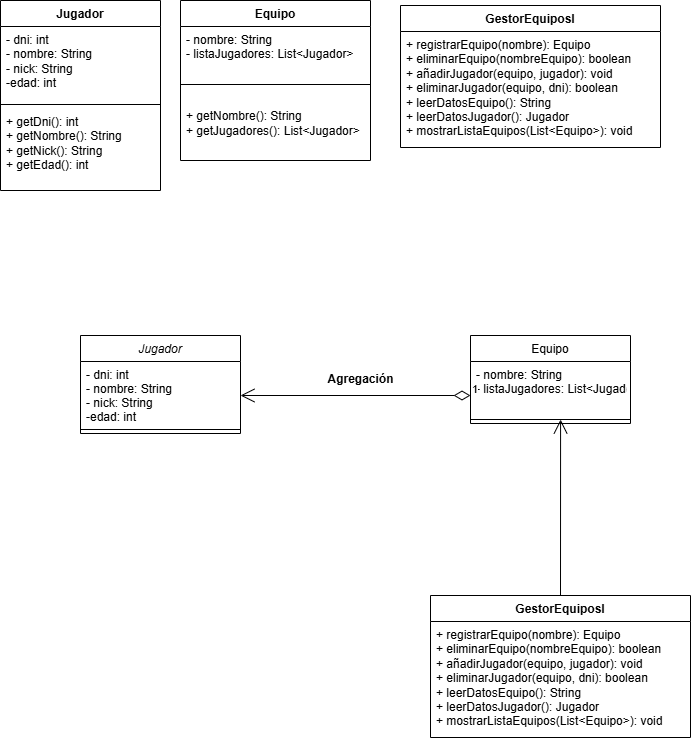

The diagram above was exported from draw.io. Its source (the exported page's mxGraphModel, read from the mxfile embedded in the PNG):
<mxGraphModel dx="1111" dy="473" grid="1" gridSize="10" guides="1" tooltips="1" connect="1" arrows="1" fold="1" page="1" pageScale="1" pageWidth="827" pageHeight="1169" math="0" shadow="0">
  <root>
    <mxCell id="WIyWlLk6GJQsqaUBKTNV-0" />
    <mxCell id="WIyWlLk6GJQsqaUBKTNV-1" parent="WIyWlLk6GJQsqaUBKTNV-0" />
    <mxCell id="zkfFHV4jXpPFQw0GAbJ--0" value="Jugador" style="swimlane;fontStyle=2;align=center;verticalAlign=top;childLayout=stackLayout;horizontal=1;startSize=26;horizontalStack=0;resizeParent=1;resizeLast=0;collapsible=1;marginBottom=0;rounded=0;shadow=0;strokeWidth=1;" parent="WIyWlLk6GJQsqaUBKTNV-1" vertex="1">
      <mxGeometry x="130" y="380" width="160" height="98" as="geometry">
        <mxRectangle x="230" y="140" width="160" height="26" as="alternateBounds" />
      </mxGeometry>
    </mxCell>
    <mxCell id="zkfFHV4jXpPFQw0GAbJ--1" value="- dni: int&#10;- nombre: String   &#10;- nick: String&#10;-edad: int" style="text;align=left;verticalAlign=top;spacingLeft=4;spacingRight=4;overflow=hidden;rotatable=0;points=[[0,0.5],[1,0.5]];portConstraint=eastwest;" parent="zkfFHV4jXpPFQw0GAbJ--0" vertex="1">
      <mxGeometry y="26" width="160" height="64" as="geometry" />
    </mxCell>
    <mxCell id="zkfFHV4jXpPFQw0GAbJ--4" value="" style="line;html=1;strokeWidth=1;align=left;verticalAlign=middle;spacingTop=-1;spacingLeft=3;spacingRight=3;rotatable=0;labelPosition=right;points=[];portConstraint=eastwest;" parent="zkfFHV4jXpPFQw0GAbJ--0" vertex="1">
      <mxGeometry y="90" width="160" height="8" as="geometry" />
    </mxCell>
    <mxCell id="zkfFHV4jXpPFQw0GAbJ--17" value="Equipo" style="swimlane;fontStyle=0;align=center;verticalAlign=top;childLayout=stackLayout;horizontal=1;startSize=26;horizontalStack=0;resizeParent=1;resizeLast=0;collapsible=1;marginBottom=0;rounded=0;shadow=0;strokeWidth=1;" parent="WIyWlLk6GJQsqaUBKTNV-1" vertex="1">
      <mxGeometry x="520" y="380" width="160" height="88" as="geometry">
        <mxRectangle x="550" y="140" width="160" height="26" as="alternateBounds" />
      </mxGeometry>
    </mxCell>
    <mxCell id="zkfFHV4jXpPFQw0GAbJ--18" value="- nombre: String            &#10;- listaJugadores: List&lt;Jugador&gt;" style="text;align=left;verticalAlign=top;spacingLeft=4;spacingRight=4;overflow=hidden;rotatable=0;points=[[0,0.5],[1,0.5]];portConstraint=eastwest;" parent="zkfFHV4jXpPFQw0GAbJ--17" vertex="1">
      <mxGeometry y="26" width="160" height="54" as="geometry" />
    </mxCell>
    <mxCell id="zkfFHV4jXpPFQw0GAbJ--23" value="" style="line;html=1;strokeWidth=1;align=left;verticalAlign=middle;spacingTop=-1;spacingLeft=3;spacingRight=3;rotatable=0;labelPosition=right;points=[];portConstraint=eastwest;" parent="zkfFHV4jXpPFQw0GAbJ--17" vertex="1">
      <mxGeometry y="80" width="160" height="8" as="geometry" />
    </mxCell>
    <mxCell id="bgjZviP4GhPwzDQfhzh1-17" value="Jugador" style="swimlane;fontStyle=1;align=center;verticalAlign=top;childLayout=stackLayout;horizontal=1;startSize=26;horizontalStack=0;resizeParent=1;resizeParentMax=0;resizeLast=0;collapsible=1;marginBottom=0;whiteSpace=wrap;html=1;" vertex="1" parent="WIyWlLk6GJQsqaUBKTNV-1">
      <mxGeometry x="50" y="45" width="160" height="190" as="geometry" />
    </mxCell>
    <mxCell id="bgjZviP4GhPwzDQfhzh1-18" value="&lt;div&gt;- dni: int&lt;/div&gt;&lt;div&gt;&lt;span style=&quot;background-color: transparent; color: light-dark(rgb(0, 0, 0), rgb(255, 255, 255));&quot;&gt;- nombre: String&amp;nbsp;&amp;nbsp;&lt;/span&gt;&amp;nbsp;&lt;/div&gt;&lt;div&gt;&lt;span style=&quot;background-color: transparent; color: light-dark(rgb(0, 0, 0), rgb(255, 255, 255));&quot;&gt;- nick: String&lt;/span&gt;&lt;/div&gt;&lt;div&gt;&lt;span style=&quot;background-color: transparent; color: light-dark(rgb(0, 0, 0), rgb(255, 255, 255));&quot;&gt;-edad: int&lt;/span&gt;&lt;/div&gt;" style="text;strokeColor=none;fillColor=none;align=left;verticalAlign=top;spacingLeft=4;spacingRight=4;overflow=hidden;rotatable=0;points=[[0,0.5],[1,0.5]];portConstraint=eastwest;whiteSpace=wrap;html=1;" vertex="1" parent="bgjZviP4GhPwzDQfhzh1-17">
      <mxGeometry y="26" width="160" height="74" as="geometry" />
    </mxCell>
    <mxCell id="bgjZviP4GhPwzDQfhzh1-19" value="" style="line;strokeWidth=1;fillColor=none;align=left;verticalAlign=middle;spacingTop=-1;spacingLeft=3;spacingRight=3;rotatable=0;labelPosition=right;points=[];portConstraint=eastwest;strokeColor=inherit;" vertex="1" parent="bgjZviP4GhPwzDQfhzh1-17">
      <mxGeometry y="100" width="160" height="8" as="geometry" />
    </mxCell>
    <mxCell id="bgjZviP4GhPwzDQfhzh1-20" value="&lt;div&gt;+ getDni(): int&lt;/div&gt;&lt;div&gt;+ getNombre(): String&amp;nbsp;&lt;/div&gt;&lt;div&gt;+ getNick(): String&amp;nbsp;&amp;nbsp;&lt;/div&gt;&lt;div&gt;+ getEdad(): int&amp;nbsp;&lt;/div&gt;" style="text;strokeColor=none;fillColor=none;align=left;verticalAlign=top;spacingLeft=4;spacingRight=4;overflow=hidden;rotatable=0;points=[[0,0.5],[1,0.5]];portConstraint=eastwest;whiteSpace=wrap;html=1;" vertex="1" parent="bgjZviP4GhPwzDQfhzh1-17">
      <mxGeometry y="108" width="160" height="82" as="geometry" />
    </mxCell>
    <mxCell id="bgjZviP4GhPwzDQfhzh1-21" value="Equipo" style="swimlane;fontStyle=1;align=center;verticalAlign=top;childLayout=stackLayout;horizontal=1;startSize=26;horizontalStack=0;resizeParent=1;resizeParentMax=0;resizeLast=0;collapsible=1;marginBottom=0;whiteSpace=wrap;html=1;" vertex="1" parent="WIyWlLk6GJQsqaUBKTNV-1">
      <mxGeometry x="230" y="45" width="190" height="160" as="geometry" />
    </mxCell>
    <mxCell id="bgjZviP4GhPwzDQfhzh1-22" value="&lt;div&gt;- nombre: String&amp;nbsp; &amp;nbsp; &amp;nbsp; &amp;nbsp; &amp;nbsp; &amp;nbsp;&amp;nbsp;&lt;/div&gt;&lt;div&gt;&lt;span style=&quot;background-color: transparent; color: light-dark(rgb(0, 0, 0), rgb(255, 255, 255));&quot;&gt;- listaJugadores: List&amp;lt;Jugador&amp;gt;&lt;/span&gt;&lt;/div&gt;" style="text;strokeColor=none;fillColor=none;align=left;verticalAlign=top;spacingLeft=4;spacingRight=4;overflow=hidden;rotatable=0;points=[[0,0.5],[1,0.5]];portConstraint=eastwest;whiteSpace=wrap;html=1;" vertex="1" parent="bgjZviP4GhPwzDQfhzh1-21">
      <mxGeometry y="26" width="190" height="54" as="geometry" />
    </mxCell>
    <mxCell id="bgjZviP4GhPwzDQfhzh1-23" value="" style="line;strokeWidth=1;fillColor=none;align=left;verticalAlign=middle;spacingTop=-1;spacingLeft=3;spacingRight=3;rotatable=0;labelPosition=right;points=[];portConstraint=eastwest;strokeColor=inherit;" vertex="1" parent="bgjZviP4GhPwzDQfhzh1-21">
      <mxGeometry y="80" width="190" height="8" as="geometry" />
    </mxCell>
    <mxCell id="bgjZviP4GhPwzDQfhzh1-24" value="&lt;div&gt;&amp;nbsp;&lt;/div&gt;&lt;div&gt;+ getNombre(): String&amp;nbsp; &amp;nbsp; &amp;nbsp;&lt;/div&gt;&lt;div&gt;+ getJugadores(): List&amp;lt;Jugador&amp;gt;&lt;/div&gt;" style="text;strokeColor=none;fillColor=none;align=left;verticalAlign=top;spacingLeft=4;spacingRight=4;overflow=hidden;rotatable=0;points=[[0,0.5],[1,0.5]];portConstraint=eastwest;whiteSpace=wrap;html=1;" vertex="1" parent="bgjZviP4GhPwzDQfhzh1-21">
      <mxGeometry y="88" width="190" height="72" as="geometry" />
    </mxCell>
    <mxCell id="bgjZviP4GhPwzDQfhzh1-29" value="GestorEquiposI" style="swimlane;fontStyle=1;align=center;verticalAlign=top;childLayout=stackLayout;horizontal=1;startSize=26;horizontalStack=0;resizeParent=1;resizeParentMax=0;resizeLast=0;collapsible=1;marginBottom=0;whiteSpace=wrap;html=1;" vertex="1" parent="WIyWlLk6GJQsqaUBKTNV-1">
      <mxGeometry x="450" y="50" width="260" height="142" as="geometry" />
    </mxCell>
    <mxCell id="bgjZviP4GhPwzDQfhzh1-32" value="&lt;div&gt;+ registrarEquipo(nombre): Equipo&amp;nbsp;&lt;/div&gt;&lt;div&gt;+ eliminarEquipo(nombreEquipo): boolean&amp;nbsp; &amp;nbsp; &amp;nbsp; &amp;nbsp;&lt;/div&gt;&lt;div&gt;+ añadirJugador(equipo, jugador): void&amp;nbsp; &amp;nbsp; &amp;nbsp; &amp;nbsp;&lt;/div&gt;&lt;div&gt;+ eliminarJugador(equipo, dni): boolean&amp;nbsp; &amp;nbsp; &amp;nbsp;&lt;/div&gt;&lt;div&gt;&lt;div&gt;+ leerDatosEquipo(): String&amp;nbsp; &amp;nbsp; &amp;nbsp;&amp;nbsp;&lt;/div&gt;&lt;div&gt;+ leerDatosJugador(): Jugador&amp;nbsp;&lt;span style=&quot;background-color: transparent; color: light-dark(rgb(0, 0, 0), rgb(255, 255, 255));&quot;&gt;&amp;nbsp;&lt;/span&gt;&lt;/div&gt;&lt;div&gt;&lt;span style=&quot;background-color: transparent; color: light-dark(rgb(0, 0, 0), rgb(255, 255, 255));&quot;&gt;+ mostrarListaEquipos(List&amp;lt;Equipo&amp;gt;): void&amp;nbsp;&lt;/span&gt;&lt;/div&gt;&lt;/div&gt;" style="text;strokeColor=none;fillColor=none;align=left;verticalAlign=top;spacingLeft=4;spacingRight=4;overflow=hidden;rotatable=0;points=[[0,0.5],[1,0.5]];portConstraint=eastwest;whiteSpace=wrap;html=1;" vertex="1" parent="bgjZviP4GhPwzDQfhzh1-29">
      <mxGeometry y="26" width="260" height="116" as="geometry" />
    </mxCell>
    <mxCell id="bgjZviP4GhPwzDQfhzh1-46" value="1" style="endArrow=open;html=1;endSize=12;startArrow=diamondThin;startSize=14;startFill=0;edgeStyle=orthogonalEdgeStyle;align=left;verticalAlign=bottom;rounded=0;" edge="1" parent="WIyWlLk6GJQsqaUBKTNV-1">
      <mxGeometry x="-1" y="3" relative="1" as="geometry">
        <mxPoint x="520" y="440" as="sourcePoint" />
        <mxPoint x="290" y="440" as="targetPoint" />
      </mxGeometry>
    </mxCell>
    <mxCell id="bgjZviP4GhPwzDQfhzh1-47" value="" style="endArrow=open;endFill=1;endSize=12;html=1;rounded=0;entryX=0.563;entryY=0.5;entryDx=0;entryDy=0;entryPerimeter=0;" edge="1" parent="WIyWlLk6GJQsqaUBKTNV-1" target="zkfFHV4jXpPFQw0GAbJ--23">
      <mxGeometry width="160" relative="1" as="geometry">
        <mxPoint x="610" y="640" as="sourcePoint" />
        <mxPoint x="490" y="550" as="targetPoint" />
      </mxGeometry>
    </mxCell>
    <mxCell id="bgjZviP4GhPwzDQfhzh1-48" value="GestorEquiposI" style="swimlane;fontStyle=1;align=center;verticalAlign=top;childLayout=stackLayout;horizontal=1;startSize=26;horizontalStack=0;resizeParent=1;resizeParentMax=0;resizeLast=0;collapsible=1;marginBottom=0;whiteSpace=wrap;html=1;" vertex="1" parent="WIyWlLk6GJQsqaUBKTNV-1">
      <mxGeometry x="480" y="640" width="260" height="142" as="geometry" />
    </mxCell>
    <mxCell id="bgjZviP4GhPwzDQfhzh1-49" value="&lt;div&gt;+ registrarEquipo(nombre): Equipo&amp;nbsp;&lt;/div&gt;&lt;div&gt;+ eliminarEquipo(nombreEquipo): boolean&amp;nbsp; &amp;nbsp; &amp;nbsp; &amp;nbsp;&lt;/div&gt;&lt;div&gt;+ añadirJugador(equipo, jugador): void&amp;nbsp; &amp;nbsp; &amp;nbsp; &amp;nbsp;&lt;/div&gt;&lt;div&gt;+ eliminarJugador(equipo, dni): boolean&amp;nbsp; &amp;nbsp; &amp;nbsp;&lt;/div&gt;&lt;div&gt;&lt;div&gt;+ leerDatosEquipo(): String&amp;nbsp; &amp;nbsp; &amp;nbsp;&amp;nbsp;&lt;/div&gt;&lt;div&gt;+ leerDatosJugador(): Jugador&amp;nbsp;&lt;span style=&quot;background-color: transparent; color: light-dark(rgb(0, 0, 0), rgb(255, 255, 255));&quot;&gt;&amp;nbsp;&lt;/span&gt;&lt;/div&gt;&lt;div&gt;&lt;span style=&quot;background-color: transparent; color: light-dark(rgb(0, 0, 0), rgb(255, 255, 255));&quot;&gt;+ mostrarListaEquipos(List&amp;lt;Equipo&amp;gt;): void&amp;nbsp;&lt;/span&gt;&lt;/div&gt;&lt;/div&gt;" style="text;strokeColor=none;fillColor=none;align=left;verticalAlign=top;spacingLeft=4;spacingRight=4;overflow=hidden;rotatable=0;points=[[0,0.5],[1,0.5]];portConstraint=eastwest;whiteSpace=wrap;html=1;" vertex="1" parent="bgjZviP4GhPwzDQfhzh1-48">
      <mxGeometry y="26" width="260" height="116" as="geometry" />
    </mxCell>
    <mxCell id="bgjZviP4GhPwzDQfhzh1-50" value="Agregación" style="text;align=center;fontStyle=1;verticalAlign=middle;spacingLeft=3;spacingRight=3;strokeColor=none;rotatable=0;points=[[0,0.5],[1,0.5]];portConstraint=eastwest;html=1;" vertex="1" parent="WIyWlLk6GJQsqaUBKTNV-1">
      <mxGeometry x="370" y="411" width="80" height="26" as="geometry" />
    </mxCell>
  </root>
</mxGraphModel>